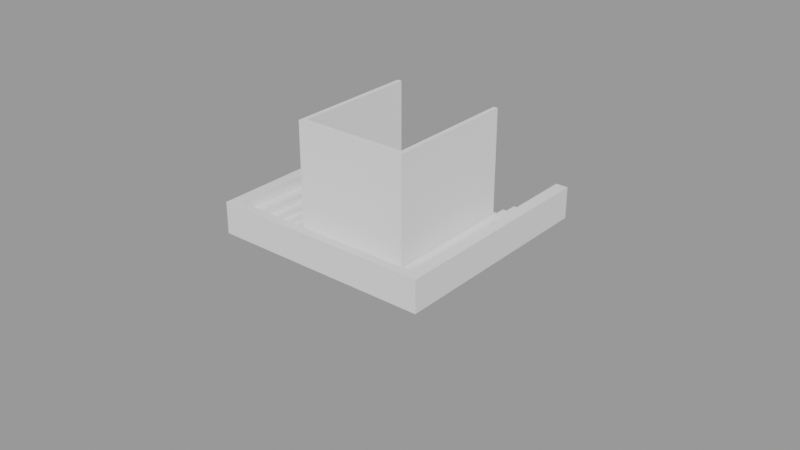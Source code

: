 # Source: S1_F2_005.blend  (saved by Blender 2.91.10; exported with 4.5.12 LTS)
import bpy
from mathutils import Matrix  # noqa: F401  (used for matrix-valued properties, if any)

bpy.ops.wm.read_factory_settings(use_empty=True)
scene = bpy.context.scene
scene.name = 'Platform_Duel_Scene'

# ---- collections
col_platform = bpy.data.collections.new('Platform'); scene.collection.children.link(col_platform)
col_stadium = bpy.data.collections.new('Stadium'); scene.collection.children.link(col_stadium)
col_sign = bpy.data.collections.new('Sign'); scene.collection.children.link(col_sign)

# ---- materials (node trees are filled in below, after node groups)
mat_mat_ground_test = bpy.data.materials.new('mat_Ground_Test')
mat_mat_ground_test.use_transparent_shadow = False
mat_mat_ground_test.roughness = 0.5528
mat_mat_stadium = bpy.data.materials.new('mat_Stadium')
mat_mat_stadium.use_transparent_shadow = False
mat_mat_sign = bpy.data.materials.new('mat_Sign')
mat_mat_sign.use_transparent_shadow = False
mat_mat_sign_stick = bpy.data.materials.new('mat_Sign_Stick')
mat_mat_sign_stick.use_transparent_shadow = False

# ---- node groups
ng_auto_smooth = bpy.data.node_groups.new('Auto Smooth', 'GeometryNodeTree')
_s = ng_auto_smooth.interface.new_socket(name='Geometry', in_out='OUTPUT', socket_type='NodeSocketGeometry')
_s = ng_auto_smooth.interface.new_socket(name='Geometry', in_out='INPUT', socket_type='NodeSocketGeometry')
_s = ng_auto_smooth.interface.new_socket(name='Angle', in_out='INPUT', socket_type='NodeSocketFloat')
_s.subtype = 'ANGLE'
_s.min_value = 0.0
_s.max_value = 3.142
ng_auto_smooth.is_modifier = True
_N = ng_auto_smooth.nodes; _L = ng_auto_smooth.links
n0 = _N.new('NodeGroupOutput'); n0.name = 'Group Output'; n0.location = (480, -100)
n1 = _N.new('NodeGroupInput'); n1.name = 'Group Input'; n1.location = (-420, -300)
n2 = _N.new('NodeGroupInput'); n2.name = 'Group Input.001'; n2.location = (-60, -100)
n3 = _N.new('GeometryNodeSetShadeSmooth'); n3.name = 'Set Shade Smooth'; n3.location = (120, -100)
n3.domain = 'EDGE'
n4 = _N.new('GeometryNodeSetShadeSmooth'); n4.name = 'Set Shade Smooth.001'; n4.location = (300, -100)
n5 = _N.new('GeometryNodeInputMeshEdgeAngle'); n5.name = 'Edge Angle'; n5.location = (-420, -220)
n6 = _N.new('GeometryNodeInputEdgeSmooth'); n6.name = 'Is Edge Smooth'; n6.location = (-60, -160)
n7 = _N.new('GeometryNodeInputShadeSmooth'); n7.name = 'Is Face Smooth'; n7.location = (-240, -340)
n8 = _N.new('FunctionNodeBooleanMath'); n8.name = 'Boolean Math'; n8.location = (-60, -220)
n9 = _N.new('FunctionNodeCompare'); n9.name = 'Compare'; n9.location = (-240, -180)
n9.operation = 'LESS_EQUAL'
_L.new(n5.outputs[0], n9.inputs[0])
_L.new(n4.outputs[0], n0.inputs[0])
_L.new(n1.outputs[1], n9.inputs[1])
_L.new(n9.outputs[0], n8.inputs[0])
_L.new(n7.outputs[0], n8.inputs[1])
_L.new(n2.outputs[0], n3.inputs[0])
_L.new(n6.outputs[0], n3.inputs[1])
_L.new(n3.outputs[0], n4.inputs[0])
_L.new(n8.outputs[0], n3.inputs[2])
n0.is_active_output = True

# ---- material node trees
mat_mat_ground_test.use_nodes = True; mat_mat_ground_test.node_tree.nodes.clear()
_N = mat_mat_ground_test.node_tree.nodes; _L = mat_mat_ground_test.node_tree.links
n0 = _N.new('ShaderNodeBsdfPrincipled'); n0.name = 'Principled BSDF'; n0.location = (10, 300)
n0.distribution = 'GGX'
n0.subsurface_method = 'BURLEY'
n0.inputs[0].default_value = (0.0, 0.0, 0.0, 1.0)
n0.inputs[2].default_value = 0.5528
n0.inputs[3].default_value = 1.45
n0.inputs[27].default_value = (0.0, 0.0, 0.0, 1.0)
n0.inputs[28].default_value = 1.0
n1 = _N.new('ShaderNodeOutputMaterial'); n1.name = 'Material Output'; n1.location = (300, 300)
n2 = _N.new('ShaderNodeNormalMap'); n2.name = 'Normal Map'; n2.location = (-300, -300)
n2.label = 'Normal/Map'
_L.new(n0.outputs[0], n1.inputs[0])
_L.new(n2.outputs[0], n0.inputs[5])
n1.is_active_output = True
mat_mat_stadium.use_nodes = True; mat_mat_stadium.node_tree.nodes.clear()
_N = mat_mat_stadium.node_tree.nodes; _L = mat_mat_stadium.node_tree.links
n0 = _N.new('ShaderNodeBsdfPrincipled'); n0.name = 'Principled BSDF'; n0.location = (10, 300)
n0.distribution = 'GGX'
n0.subsurface_method = 'BURLEY'
n0.inputs[3].default_value = 1.45
n0.inputs[27].default_value = (0.0, 0.0, 0.0, 1.0)
n0.inputs[28].default_value = 1.0
n1 = _N.new('ShaderNodeOutputMaterial'); n1.name = 'Material Output'; n1.location = (300, 300)
_L.new(n0.outputs[0], n1.inputs[0])
n1.is_active_output = True
mat_mat_sign.use_nodes = True; mat_mat_sign.node_tree.nodes.clear()
_N = mat_mat_sign.node_tree.nodes; _L = mat_mat_sign.node_tree.links
n0 = _N.new('ShaderNodeBsdfPrincipled'); n0.name = 'Principled BSDF'; n0.location = (10, 300)
n0.distribution = 'GGX'
n0.subsurface_method = 'BURLEY'
n0.inputs[3].default_value = 1.45
n0.inputs[27].default_value = (0.0, 0.0, 0.0, 1.0)
n0.inputs[28].default_value = 1.0
n1 = _N.new('ShaderNodeOutputMaterial'); n1.name = 'Material Output'; n1.location = (300, 300)
n2 = _N.new('ShaderNodeTexImage'); n2.name = 'Image Texture'; n2.location = (-280, 280)
_L.new(n0.outputs[0], n1.inputs[0])
n1.is_active_output = True
mat_mat_sign_stick.use_nodes = True; mat_mat_sign_stick.node_tree.nodes.clear()
_N = mat_mat_sign_stick.node_tree.nodes; _L = mat_mat_sign_stick.node_tree.links
n0 = _N.new('ShaderNodeBsdfPrincipled'); n0.name = 'Principled BSDF'; n0.location = (10, 300)
n0.distribution = 'GGX'
n0.subsurface_method = 'BURLEY'
n0.inputs[0].default_value = (0.8, 0.1871, 0.6412, 1.0)
n0.inputs[3].default_value = 1.45
n0.inputs[27].default_value = (0.0, 0.0, 0.0, 1.0)
n0.inputs[28].default_value = 1.0
n1 = _N.new('ShaderNodeOutputMaterial'); n1.name = 'Material Output'; n1.location = (300, 300)
_L.new(n0.outputs[0], n1.inputs[0])
n1.is_active_output = True

# ---- meshes
me_scene = bpy.data.meshes.new('Scene')
me_scene.from_pydata([(-50.0, -50.0, 50.0), (50.0, -50.0, 50.0), (-50.0, 50.0, 50.0), (50.0, 50.0, 50.0), (-50.0, 50.0, -50.0), (50.0, 50.0, -50.0), (-50.0, -50.0, -50.0), (50.0, -50.0, -50.0)], [], [(0, 3, 2), (0, 1, 3), (2, 5, 4), (2, 3, 5), (4, 7, 6), (4, 5, 7), (6, 1, 0), (6, 7, 1), (1, 5, 3), (1, 7, 5), (6, 2, 4), (6, 0, 2)])
me_scene.polygons.foreach_set('use_smooth', [True] * 12)
_k = set([(0, 1), (0, 2), (0, 6), (1, 3), (1, 7), (2, 3), (2, 4), (3, 5), (4, 5), (4, 6), (5, 7), (6, 7)])
me_scene.attributes.new('sharp_edge', 'BOOLEAN', 'EDGE').data.foreach_set('value', [ (min(e.vertices), max(e.vertices)) in _k for e in me_scene.edges])
me_scene.materials.append(mat_mat_ground_test)
me_scene.use_remesh_fix_poles = True
me_scene.use_remesh_preserve_attributes = False
me_scene.use_mirror_vertex_groups = False
me_scene.update()
me_scene.normals_split_custom_set([tuple(v) for v in zip(*[iter([0.0, 0.0, 1.0, 0.0, 0.0, 1.0, 0.0, 0.0, 1.0, 0.0, 0.0, 1.0, 0.0, 0.0, 1.0, 0.0, 0.0, 1.0, 0.0, 1.0, 0.0, 0.0, 1.0, 0.0, 0.0, 1.0, 0.0, 0.0, 1.0, 0.0, 0.0, 1.0, 0.0, 0.0, 1.0, 0.0, 0.0, 0.0, -1.0, 0.0, 0.0, -1.0, 0.0, 0.0, -1.0, 0.0, 0.0, -1.0, 0.0, 0.0, -1.0, 0.0, 0.0, -1.0, 0.0, -1.0, 0.0, 0.0, -1.0, 0.0, 0.0, -1.0, 0.0, 0.0, -1.0, 0.0, 0.0, -1.0, 0.0, 0.0, -1.0, 0.0, 1.0, 0.0, 0.0, 1.0, 0.0, 0.0, 1.0, 0.0, 0.0, 1.0, 0.0, 0.0, 1.0, 0.0, 0.0, 1.0, 0.0, 0.0, -1.0, 0.0, 0.0, -1.0, 0.0, 0.0, -1.0, 0.0, 0.0, -1.0, 0.0, 0.0, -1.0, 0.0, 0.0, -1.0, 0.0, 0.0])] * 3)])
me_stadium_mesh = bpy.data.meshes.new('Stadium_Mesh')
me_stadium_mesh.from_pydata([(-16.63, -20.0, 0.0), (16.63, -20.0, 0.0), (-16.63, 19.61, 0.0), (16.63, 19.61, 0.0), (-14.76, 19.61, 0.0), (-14.76, -18.46, 0.0), (14.76, -18.46, 0.0), (14.76, 19.61, 0.0), (-14.76, 19.61, 1.0), (-14.76, -18.46, 1.0), (14.76, -18.46, 1.0), (14.76, 19.61, 1.0), (-16.63, 19.61, 1.0), (-16.63, -20.0, 1.0), (16.63, -20.0, 1.0), (16.63, 19.61, 1.0), (-18.71, -21.8, 0.0), (18.71, -21.8, 0.0), (-18.71, 21.38, 0.0), (18.71, 21.38, 0.0), (-16.61, 21.38, 0.0), (-16.61, -20.12, 0.0), (16.61, -20.12, 0.0), (16.61, 21.38, 0.0), (-16.61, 21.38, 1.54), (-16.61, -20.12, 1.54), (16.61, -20.12, 1.54), (16.61, 21.38, 1.54), (-18.71, 21.38, 1.54), (-18.71, -21.8, 1.54), (18.71, -21.8, 1.54), (18.71, 21.38, 1.54), (-21.05, -23.76, 0.0), (21.05, -23.76, 0.0), (-21.05, 23.3, 0.0), (21.05, 23.3, 0.0), (-18.69, 23.3, 0.0), (-18.69, -21.93, 0.0), (18.69, -21.93, 0.0), (18.69, 23.3, 0.0), (-18.69, 23.3, 2.372), (-18.69, -21.93, 2.372), (18.69, -21.93, 2.372), (18.69, 23.3, 2.372), (-21.05, 23.3, 2.372), (-21.05, -23.76, 2.372), (21.05, -23.76, 2.372), (21.05, 23.3, 2.372), (-23.68, -25.9, 0.0), (23.68, -25.9, 0.0), (-23.68, 25.4, 0.0), (23.68, 25.4, 0.0), (-21.02, 25.4, 0.0), (-21.02, -23.9, 0.0), (21.02, -23.9, 0.0), (21.02, 25.4, 0.0), (-21.02, 25.4, 3.652), (-21.02, -23.9, 3.652), (21.02, -23.9, 3.652), (21.02, 25.4, 3.652), (-23.68, 25.4, 3.652), (-23.68, -25.9, 3.652), (23.68, -25.9, 3.652), (23.68, 25.4, 3.652), (-26.64, -28.23, 0.0), (26.64, -28.23, 0.0), (-26.64, 27.69, 0.0), (26.64, 27.69, 0.0), (-23.65, 27.69, 0.0), (-23.65, -26.05, 0.0), (23.65, -26.05, 0.0), (23.65, 27.69, 0.0), (-23.65, 27.69, 5.624), (-23.65, -26.05, 5.624), (23.65, -26.05, 5.624), (23.65, 27.69, 5.624), (-26.64, 27.69, 5.624), (-26.64, -28.23, 5.624), (26.64, -28.23, 5.624), (26.64, 27.69, 5.624), (-29.97, -30.77, 0.0), (29.97, -30.77, 0.0), (-29.97, 30.18, 0.0), (29.97, 30.18, 0.0), (-26.61, 30.18, 0.0), (-26.61, -28.4, 0.0), (26.61, -28.4, 0.0), (26.61, 30.18, 0.0), (-26.61, 30.18, 8.662), (-26.61, -28.4, 8.662), (26.61, -28.4, 8.662), (26.61, 30.18, 8.662), (-29.97, 30.18, 8.662), (-29.97, -30.77, 8.662), (29.97, -30.77, 8.662), (29.97, 30.18, 8.662)], [], [(9, 8, 12, 13), (5, 0, 2, 4), (6, 1, 0, 5), (7, 3, 1, 6), (10, 9, 13, 14), (11, 10, 14, 15), (2, 0, 13, 12), (7, 6, 10, 11), (5, 4, 8, 9), (0, 1, 14, 13), (6, 5, 9, 10), (1, 3, 15, 14), (2, 12, 8, 4), (7, 11, 15, 3), (25, 24, 28, 29), (21, 16, 18, 20), (22, 17, 16, 21), (23, 19, 17, 22), (26, 25, 29, 30), (27, 26, 30, 31), (18, 16, 29, 28), (23, 22, 26, 27), (21, 20, 24, 25), (16, 17, 30, 29), (22, 21, 25, 26), (17, 19, 31, 30), (18, 28, 24, 20), (23, 27, 31, 19), (41, 40, 44, 45), (37, 32, 34, 36), (38, 33, 32, 37), (39, 35, 33, 38), (42, 41, 45, 46), (43, 42, 46, 47), (34, 32, 45, 44), (39, 38, 42, 43), (37, 36, 40, 41), (32, 33, 46, 45), (38, 37, 41, 42), (33, 35, 47, 46), (34, 44, 40, 36), (39, 43, 47, 35), (57, 56, 60, 61), (53, 48, 50, 52), (54, 49, 48, 53), (55, 51, 49, 54), (58, 57, 61, 62), (59, 58, 62, 63), (50, 48, 61, 60), (55, 54, 58, 59), (53, 52, 56, 57), (48, 49, 62, 61), (54, 53, 57, 58), (49, 51, 63, 62), (50, 60, 56, 52), (55, 59, 63, 51), (73, 72, 76, 77), (69, 64, 66, 68), (70, 65, 64, 69), (71, 67, 65, 70), (74, 73, 77, 78), (75, 74, 78, 79), (66, 64, 77, 76), (71, 70, 74, 75), (69, 68, 72, 73), (64, 65, 78, 77), (70, 69, 73, 74), (65, 67, 79, 78), (66, 76, 72, 68), (71, 75, 79, 67), (89, 88, 92, 93), (85, 80, 82, 84), (86, 81, 80, 85), (87, 83, 81, 86), (90, 89, 93, 94), (91, 90, 94, 95), (82, 80, 93, 92), (87, 86, 90, 91), (85, 84, 88, 89), (80, 81, 94, 93), (86, 85, 89, 90), (81, 83, 95, 94), (82, 92, 88, 84), (87, 91, 95, 83)])
me_stadium_mesh.materials.append(mat_mat_stadium)
me_stadium_mesh.use_remesh_fix_poles = True
me_stadium_mesh.use_remesh_preserve_attributes = False
me_stadium_mesh.use_mirror_vertex_groups = False
me_stadium_mesh.update()
me_stadium_invis_wall_mesh = bpy.data.meshes.new('Stadium_Invis_Wall_Mesh')
me_stadium_invis_wall_mesh.from_pydata([(-15.88, -18.53, 0.0), (15.88, -18.53, 0.0), (-15.88, 18.17, 0.0), (15.88, 18.17, 0.0), (-14.65, 18.17, 0.0), (-14.65, -17.1, 0.0), (14.65, -17.1, 0.0), (14.65, 18.17, 0.0), (-14.65, 18.17, 30.12), (-14.65, -17.1, 30.12), (14.65, -17.1, 30.12), (14.65, 18.17, 30.12), (-15.88, 18.17, 30.12), (-15.88, -18.53, 30.12), (15.88, -18.53, 30.12), (15.88, 18.17, 30.12)], [], [(9, 8, 12, 13), (5, 0, 2, 4), (6, 1, 0, 5), (7, 3, 1, 6), (10, 9, 13, 14), (11, 10, 14, 15), (2, 0, 13, 12), (7, 6, 10, 11), (5, 4, 8, 9), (0, 1, 14, 13), (6, 5, 9, 10), (1, 3, 15, 14), (2, 12, 8, 4), (7, 11, 15, 3)])
me_stadium_invis_wall_mesh.use_remesh_fix_poles = True
me_stadium_invis_wall_mesh.use_remesh_preserve_attributes = False
me_stadium_invis_wall_mesh.use_mirror_vertex_groups = False
me_stadium_invis_wall_mesh.update()
me_sign_mesh = bpy.data.meshes.new('Sign_Mesh')
me_sign_mesh.from_pydata([(-6.985e-09, 0.1446, -5.312e-08), (-6.985e-09, 0.1446, 1.782), (0.05534, 0.1336, -5.312e-08), (0.05534, 0.1336, 1.782), (0.1023, 0.1023, -5.312e-08), (0.1023, 0.1023, 1.782), (0.1336, 0.05534, -5.312e-08), (0.1336, 0.05534, 1.782), (0.1446, -4.459e-09, -5.312e-08), (0.1446, -4.459e-09, 1.782), (0.1336, -0.05534, -5.312e-08), (0.1336, -0.05534, 1.782), (0.1023, -0.1023, -5.312e-08), (0.1023, -0.1023, 1.782), (0.05534, -0.1336, -5.312e-08), (0.05534, -0.1336, 1.782), (1.485e-08, -0.1446, -5.312e-08), (1.485e-08, -0.1446, 1.782), (-0.05534, -0.1336, -5.312e-08), (-0.05534, -0.1336, 1.782), (-0.1023, -0.1023, -5.312e-08), (-0.1023, -0.1023, 1.782), (-0.1336, -0.05534, -5.312e-08), (-0.1336, -0.05534, 1.782), (-0.1446, 3.587e-09, -5.312e-08), (-0.1446, 3.587e-09, 1.782), (-0.1336, 0.05534, -5.312e-08), (-0.1336, 0.05534, 1.782), (-0.1023, 0.1023, -5.312e-08), (-0.1023, 0.1023, 1.782), (-0.05534, 0.1336, -5.312e-08), (-0.05534, 0.1336, 1.782), (-0.8027, -0.0385, 1.751), (0.8027, -0.0385, 1.751), (-0.8027, -0.0385, 3.806), (0.8027, -0.0385, 3.806), (-0.8027, -0.01247, 1.751), (0.8027, -0.01247, 1.751), (-0.8027, -0.01247, 3.806), (0.8027, -0.01247, 3.806)], [], [(0, 1, 3, 2), (2, 3, 5, 4), (4, 5, 7, 6), (6, 7, 9, 8), (8, 9, 11, 10), (10, 11, 13, 12), (12, 13, 15, 14), (14, 15, 17, 16), (16, 17, 19, 18), (18, 19, 21, 20), (20, 21, 23, 22), (22, 23, 25, 24), (24, 25, 27, 26), (26, 27, 29, 28), (3, 1, 31, 29, 27, 25, 23, 21, 19, 17, 15, 13, 11, 9, 7, 5), (28, 29, 31, 30), (30, 31, 1, 0), (0, 2, 4, 6, 8, 10, 12, 14, 16, 18, 20, 22, 24, 26, 28, 30), (32, 33, 35, 34), (36, 38, 39, 37), (32, 34, 38, 36), (33, 32, 36, 37), (35, 33, 37, 39), (34, 35, 39, 38)])
me_sign_mesh.polygons.foreach_set('use_smooth', [1, 1, 1, 1, 1, 1, 1, 1, 1, 1, 1, 1, 1, 1, 1, 1, 1, 1, 0, 0, 0, 0, 0, 0])
me_sign_mesh.polygons.foreach_set('material_index', [1, 1, 1, 1, 1, 1, 1, 1, 1, 1, 1, 1, 1, 1, 1, 1, 1, 1, 0, 0, 0, 0, 0, 0])
me_sign_mesh.materials.append(mat_mat_sign)
me_sign_mesh.materials.append(mat_mat_sign_stick)
me_sign_mesh.use_remesh_fix_poles = True
me_sign_mesh.use_remesh_preserve_attributes = False
me_sign_mesh.use_mirror_vertex_groups = False
me_sign_mesh.update()

# ---- objects
ob_ground_platform_duel = bpy.data.objects.new('Ground_Platform_Duel', None)
ob_ground_bod_001 = bpy.data.objects.new('Ground_Bod.001', me_scene)
ob_walls = bpy.data.objects.new('Walls', None)
ob_wall_e_001 = bpy.data.objects.new('Wall_E.001', me_scene)
ob_wall_n_001 = bpy.data.objects.new('Wall_N.001', me_scene)
ob_wall_s_001 = bpy.data.objects.new('Wall_S.001', me_scene)
ob_wall_w_001 = bpy.data.objects.new('Wall_W.001', me_scene)
ob_stadium = bpy.data.objects.new('Stadium', me_stadium_mesh)
ob_stadium_center = bpy.data.objects.new('Stadium_Center', None)
ob_stadium_invis_wall = bpy.data.objects.new('Stadium_Invis_Wall', me_stadium_invis_wall_mesh)
ob_sign = bpy.data.objects.new('Sign', me_sign_mesh)

# ---- transforms, parenting, visibility, modifiers, constraints
ob_ground_platform_duel.location = (0.0, 0.0, 0.0)
ob_ground_platform_duel.rotation_euler = (1.571, -0.0, 0.0)
ob_ground_platform_duel.scale = (0.01, 0.01, 0.01)
ob_ground_platform_duel.color = (0.8, 0.8, 0.8, 1.0)
ob_ground_platform_duel.lineart.crease_threshold = 0.0
ob_ground_bod_001.parent = ob_ground_platform_duel
ob_ground_bod_001.location = (0.0, 0.0, 0.0)
ob_ground_bod_001.scale = (20.0, 0.5, 20.0)
ob_ground_bod_001.color = (0.8, 0.8, 0.8, 1.0)
ob_ground_bod_001.lineart.crease_threshold = 0.0
ob_walls.parent = ob_ground_platform_duel
ob_walls.location = (0.0, 0.0, 0.0)
ob_walls.color = (0.8, 0.8, 0.8, 1.0)
ob_walls.lineart.crease_threshold = 0.0
ob_wall_e_001.parent = ob_walls
ob_wall_e_001.location = (-1022.0, 200.0, 0.0)
ob_wall_e_001.rotation_euler = (0.0, -1.571, 0.0)
ob_wall_e_001.scale = (20.0, 4.5, 0.444)
ob_wall_e_001.color = (0.8, 0.8, 0.8, 1.0)
ob_wall_e_001.lineart.crease_threshold = 0.0
ob_wall_n_001.parent = ob_walls
ob_wall_n_001.location = (0.0, 200.0, 1022.0)
ob_wall_n_001.scale = (20.0, 4.5, 0.444)
ob_wall_n_001.color = (0.8, 0.8, 0.8, 1.0)
ob_wall_n_001.lineart.crease_threshold = 0.0
ob_wall_s_001.parent = ob_walls
ob_wall_s_001.location = (0.0, 200.0, -1022.0)
ob_wall_s_001.scale = (20.0, 4.5, 0.444)
ob_wall_s_001.color = (0.8, 0.8, 0.8, 1.0)
ob_wall_s_001.lineart.crease_threshold = 0.0
ob_wall_w_001.parent = ob_walls
ob_wall_w_001.location = (1022.0, 200.0, 0.0)
ob_wall_w_001.rotation_euler = (0.0, -1.571, 0.0)
ob_wall_w_001.scale = (20.0, 4.5, 0.444)
ob_wall_w_001.color = (0.8, 0.8, 0.8, 1.0)
ob_wall_w_001.lineart.crease_threshold = 0.0
ob_stadium.location = (0.0, 0.0, 0.0)
ob_stadium.lineart.crease_threshold = 0.0
ob_stadium_center.location = (0.0, 0.0, 0.0)
ob_stadium_center.scale = (0.9, 1.09, 1.54)
ob_stadium_center.empty_display_size = 5.0
ob_stadium_center.lineart.crease_threshold = 0.0
ob_stadium_invis_wall.location = (0.0, 0.0, 0.0)
ob_stadium_invis_wall.lineart.crease_threshold = 0.0
ob_sign.location = (6.985e-09, 0.0, 0.0)
ob_sign.lineart.crease_threshold = 0.0
_m = ob_sign.modifiers.new('Auto Smooth', 'NODES')
_m.node_group = ng_auto_smooth
_gi = [s.identifier for s in ng_auto_smooth.interface.items_tree if s.item_type == 'SOCKET' and s.in_out == 'INPUT']
_m[_gi[1]] = 0.5236  # Angle

# ---- collection membership
col_platform.objects.link(ob_ground_platform_duel)
col_platform.objects.link(ob_ground_bod_001)
col_platform.objects.link(ob_walls)
col_platform.objects.link(ob_wall_e_001)
col_platform.objects.link(ob_wall_n_001)
col_platform.objects.link(ob_wall_s_001)
col_platform.objects.link(ob_wall_w_001)
col_stadium.objects.link(ob_stadium)
col_stadium.objects.link(ob_stadium_center)
col_stadium.objects.link(ob_stadium_invis_wall)
col_sign.objects.link(ob_sign)
def _layer_coll(name, lc=None):
    lc = lc or bpy.context.view_layer.layer_collection
    for c in lc.children:
        if c.name == name: return c
        r = _layer_coll(name, c)
        if r: return r
_layer_coll('Platform').exclude = True
_layer_coll('Sign').exclude = True

# ---- scene / render settings (as saved in the file)
scene.frame_start = 1; scene.frame_end = 2; scene.frame_set(2)
scene.render.engine = 'BLENDER_EEVEE_NEXT'
scene.render.image_settings.exr_codec = 'NONE'
scene.render.fps = 25
scene.render.simplify_subdivision_render = 0
scene.render.simplify_child_particles_render = 0.0
scene.cycles.use_denoising = False
scene.cycles.samples = 128
scene.cycles.sampling_pattern = 'TABULATED_SOBOL'
scene.cycles.use_adaptive_sampling = False
scene.cycles.use_light_tree = False
scene.view_settings.view_transform = 'Filmic'
bpy.context.view_layer.update()

# ---- added for rendering (the .blend has no active camera and no usable light): camera, sun + grey world if the file has none
cam_auto = bpy.data.cameras.new('AutoCamera')
cam_auto.lens = 50.0
cam_auto.sensor_width = 36.0
cam_auto.clip_end = 2812.44
ob_auto_camera = bpy.data.objects.new('AutoCamera', cam_auto)
scene.collection.objects.link(ob_auto_camera)
ob_auto_camera.location = (160.254, -192.304, 128.203)
ob_auto_camera.rotation_euler = (1.09748, -7.21219e-08, 0.694738)
scene.camera = ob_auto_camera
light_auto_sun = bpy.data.lights.new('AutoSun', 'SUN')
light_auto_sun.energy = 3.0
light_auto_sun.angle = 0.0523599
ob_auto_sun = bpy.data.objects.new('AutoSun', light_auto_sun)
scene.collection.objects.link(ob_auto_sun)
ob_auto_sun.rotation_euler = (0.872665, 0.174533, 0.523599)
if scene.world is None:
    world_auto = bpy.data.worlds.new('AutoWorld')
    world_auto.color = (0.3, 0.3, 0.3)
    scene.world = world_auto
bpy.context.view_layer.update()
